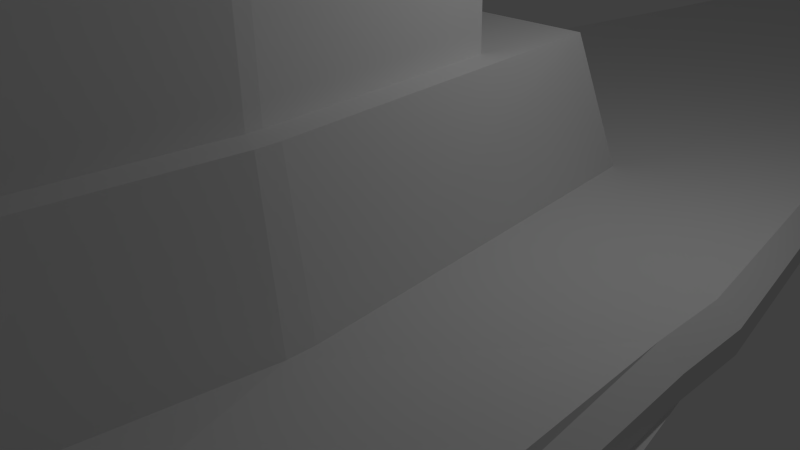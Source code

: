 # Source: 13.blend  (saved by Blender 2.75.0; exported with 4.5.12 LTS)
import bpy
from mathutils import Matrix  # noqa: F401  (used for matrix-valued properties, if any)

bpy.ops.wm.read_factory_settings(use_empty=True)
scene = bpy.context.scene
scene.name = 'Scene'

# ---- collections
col_collection_1 = bpy.data.collections.new('Collection 1'); scene.collection.children.link(col_collection_1)

# ---- materials (node trees are filled in below, after node groups)
mat_material = bpy.data.materials.new('Material')
mat_material.alpha_threshold = 0.0
mat_material.use_transparent_shadow = False
mat_material.roughness = 0.5
mat_material.line_color = (0.0, 0.0, 0.0, 1.0)

# ---- material node trees

# ---- world
world_world = bpy.data.worlds.new('World'); scene.world = world_world
world_world.color = (0.05088, 0.05088, 0.05088)
world_world.use_sun_shadow = False
world_world.sun_shadow_jitter_overblur = 0.0
world_world.cycles.sampling_method = 'MANUAL'
world_world.cycles.sample_map_resolution = 256

# ---- cameras
cam_camera = bpy.data.cameras.new('Camera')
cam_camera.clip_end = 100.0
cam_camera.lens = 35.0
cam_camera.sensor_width = 32.0
cam_camera.sensor_height = 18.0
cam_camera.ortho_scale = 7.314
cam_camera.dof.focus_distance = 0.0
cam_camera.dof.aperture_fstop = 128.0

# ---- lights
light_lamp = bpy.data.lights.new('Lamp', 'POINT')
light_lamp.transmission_factor = 0.0
light_lamp.cutoff_distance = 30.0
light_lamp.energy = 100.0
light_lamp.shadow_buffer_clip_start = 1.001
light_lamp.shadow_soft_size = 0.1
light_lamp.shadow_maximum_resolution = 0.006
light_lamp.use_absolute_resolution = True
light_lamp.cycles.use_multiple_importance_sampling = False

# ---- meshes
me_cube = bpy.data.meshes.new('Cube')
me_cube.from_pydata([(0.7464, 11.5, -0.06449), (4.125, -11.35, -4.119), (0.4281, 0.5, -1.0), (0.4281, 0.0, -1.0), (0.4281, -0.5, -1.0), (0.6745, 11.5, -0.06449), (0.0, 11.5, -0.06449), (0.9946, 11.5, 0.1775), (0.9946, 11.5, 0.4194), (2.774, 11.5, 0.6613), (2.997, -11.35, -4.119), (0.0, -11.35, -4.119), (4.401, -11.35, -2.711), (4.401, -11.35, -1.304), (6.379, -11.35, 0.1044), (0.6745, 11.5, 0.9033), (0.0, 11.5, 0.9033), (2.997, -11.35, 1.512), (0.0, -11.35, 1.512), (0.0, 37.39, 0.8028), (0.0, 37.39, 0.4262), (0.6973, 37.39, 0.8028), (0.7233, 31.45, 0.4262), (1.456, 31.45, 0.7087), (0.6973, 37.39, 0.4262), (0.9411, 0.5, -0.5), (0.9411, 0.0, -0.5), (0.9411, -0.5, -0.5), (0.9411, 0.5, 0.0), (0.9411, 0.0, 0.0), (0.9411, -0.5, 0.0), (4.619, 0.5, 0.5), (4.619, 0.0, 0.5), (4.619, -0.5, 0.5), (0.2795, 0.5, -1.0), (0.0, 0.5, -1.0), (0.2795, 0.0, -1.0), (0.0, 0.0, -1.0), (0.2795, -0.5, -1.0), (0.0, -0.5, -1.0), (2.774, 11.5, 0.7175), (5.331, -11.35, 0.431), (0.813, 31.45, 0.6145), (0.813, 31.45, 0.5204), (4.619, 0.5, 0.616), (4.619, -9.537e-07, 0.616), (4.619, -0.5, 0.616), (2.643, 11.5, 0.9033), (2.774, 11.5, 0.8039), (5.331, -11.35, 0.9342), (5.185, -11.35, 1.512), (4.347, 0.5, 1.0), (4.619, 0.5, 0.7947), (4.347, -9.537e-07, 1.0), (4.619, -9.537e-07, 0.7947), (4.619, -0.5, 0.7947), (4.347, -0.5, 1.0), (0.7233, 22.13, 0.4262), (0.6973, 22.13, 0.4262), (0.0, 22.13, 0.4262), (0.813, 22.13, 0.5204), (0.813, 22.13, 0.6145), (1.456, 22.13, 0.7087), (0.6973, 22.13, 0.8028), (0.0, 22.13, 0.8028), (1.456, 22.13, 0.7305), (1.456, 22.13, 0.7642), (1.409, 22.13, 0.8028), (0.6973, 37.39, 0.7087), (0.0, 37.39, 0.7087), (0.6973, 37.39, 0.6145), (0.0, 37.39, 0.6145), (0.6973, 37.39, 0.5204), (0.0, 37.39, 0.5204), (0.6973, 37.39, 0.7305), (0.0, 37.39, 0.7305), (1.456, 31.45, 0.7305), (1.456, 31.45, 0.7642), (1.409, 31.45, 0.8028), (0.9978, 2.743, 0.9062), (0.0, 2.743, 0.9062), (0.8057, -6.604, 0.8163), (0.0, -6.604, 0.8163), (0.0, -4.699, 2.734), (0.0, 0.4794, 2.782), (0.9562, 0.4794, 2.782), (0.8545, -4.699, 2.734), (2.227, -2.973, 0.9386), (1.59, -6.604, 0.8163), (1.657, 2.743, 0.9062), (2.227, -2.638, 0.9386), (2.227, -2.805, 0.9386), (0.9892, 1.972, 2.782), (0.0, 1.972, 2.782), (0.8357, -5.84, 2.71), (0.0, -5.84, 2.71), (0.0, -4.714, 4.818), (0.8545, -4.714, 4.818), (0.9562, 0.4647, 4.865), (1.972, -2.937, 2.807), (1.463, -5.84, 2.71), (1.516, 1.972, 2.782), (1.972, -2.669, 2.807), (1.972, -2.803, 2.807), (0.0, -4.484, 4.831), (0.8187, -4.484, 4.831), (0.0, -0.8339, 4.865), (0.881, -0.8339, 4.865), (1.608, -2.774, 2.799), (1.27, -4.699, 2.734), (1.305, 0.4794, 2.782), (1.608, -2.597, 2.799), (1.608, -2.686, 2.799), (0.0, 0.4647, 4.865), (1.608, -2.789, 4.882), (1.27, -4.714, 4.818), (1.305, 0.4647, 4.865), (1.608, -2.612, 4.882), (1.608, -2.7, 4.882), (1.28, -3.128, 4.878), (1.073, -4.484, 4.831), (1.095, -0.8339, 4.865), (1.28, -3.003, 4.878), (1.28, -3.065, 4.878), (0.8381, -3.016, 6.532), (0.8381, -3.079, 6.532), (0.881, -0.8474, 6.519), (0.8381, -3.141, 6.532), (0.8187, -4.498, 6.485), (0.0, -4.498, 6.485), (0.0, -0.8474, 6.519), (0.0, -3.141, 6.532), (0.0, -3.016, 6.532), (0.0, -3.079, 6.532), (1.28, -3.141, 6.532), (1.073, -4.498, 6.485), (1.095, -0.8474, 6.519), (1.28, -3.016, 6.532), (1.28, -3.079, 6.532), (2.965, -11.35, -3.861), (0.0, -11.35, -3.861), (3.191, -11.35, -2.566), (3.191, -11.35, -1.272), (4.811, -11.35, 0.02252), (2.899, -11.35, 1.317), (0.0, -11.35, 1.317), (4.811, -11.35, 0.3228), (4.692, -11.35, 1.317), (4.811, -11.35, 0.7854), (2.643, -10.58, -3.635), (2.567, -10.58, -3.635), (0.0, -10.58, -3.635), (2.907, -10.58, -2.174), (2.907, -10.58, -0.976), (4.796, -10.58, 0.01169), (2.567, -10.58, 0.7893), (0.0, -10.58, 0.7893), (2.567, -10.58, -2.174), (0.0, -10.58, -2.174), (2.567, -10.58, -1.186), (0.0, -10.58, -1.186), (2.567, -10.58, -0.1984), (0.0, -10.58, -0.1984), (2.567, -10.58, 0.03071), (0.0, -10.58, 0.03071), (4.796, -10.58, 0.03071), (4.657, -10.58, 0.7893), (4.796, -10.58, 0.3837), (1.208, -10.39, 0.6806), (1.208, -12.2, 0.6806), (1.487, -10.39, 0.6365), (1.487, -12.2, 0.6365), (1.738, -10.39, 0.5085), (1.738, -12.2, 0.5085), (1.937, -10.39, 0.3091), (1.937, -12.2, 0.3091), (2.065, -10.39, 0.05786), (2.065, -12.2, 0.05786), (2.109, -10.39, -0.2206), (2.109, -12.2, -0.2206), (2.065, -10.39, -0.4991), (2.065, -12.2, -0.4991), (1.937, -10.39, -0.7504), (1.937, -12.2, -0.7504), (1.738, -10.39, -0.9497), (1.738, -12.2, -0.9497), (1.487, -10.39, -1.078), (1.487, -12.2, -1.078), (1.208, -10.39, -1.122), (1.208, -12.2, -1.122), (0.9296, -10.39, -1.078), (0.9296, -12.2, -1.078), (0.6784, -10.39, -0.9497), (0.6784, -12.2, -0.9497), (0.479, -10.39, -0.7504), (0.479, -12.2, -0.7504), (0.351, -10.39, -0.4991), (0.351, -12.2, -0.4991), (0.3069, -10.39, -0.2206), (0.3069, -12.2, -0.2206), (0.351, -10.39, 0.05786), (0.351, -12.2, 0.05786), (0.479, -10.39, 0.3091), (0.479, -12.2, 0.3091), (0.6784, -10.39, 0.5085), (0.6784, -12.2, 0.5085), (0.9296, -10.39, 0.6365), (0.9296, -12.2, 0.6365), (1.453, -12.2, 0.5327), (1.208, -12.2, 0.5714), (1.674, -12.2, 0.4202), (1.849, -12.2, 0.2449), (1.961, -12.2, 0.02412), (2.0, -12.2, -0.2206), (1.961, -12.2, -0.4654), (1.849, -12.2, -0.6862), (1.674, -12.2, -0.8614), (1.453, -12.2, -0.9739), (1.208, -12.2, -1.013), (0.9633, -12.2, -0.9739), (0.7425, -12.2, -0.8614), (0.5673, -12.2, -0.6862), (0.4548, -12.2, -0.4654), (0.416, -12.2, -0.2206), (0.4548, -12.2, 0.02412), (0.5673, -12.2, 0.2449), (0.7425, -12.2, 0.4202), (0.9633, -12.2, 0.5327), (1.415, -10.68, 0.4169), (1.208, -10.68, 0.4497), (1.602, -10.68, 0.3217), (1.75, -10.68, 0.1734), (1.846, -10.68, -0.01348), (1.878, -10.68, -0.2206), (1.846, -10.68, -0.4278), (1.75, -10.68, -0.6147), (1.602, -10.68, -0.763), (1.415, -10.68, -0.8582), (1.208, -10.68, -0.891), (1.001, -10.68, -0.8582), (0.8141, -10.68, -0.763), (0.6657, -10.68, -0.6147), (0.5705, -10.68, -0.4278), (0.5377, -10.68, -0.2206), (0.5705, -10.68, -0.01348), (0.6657, -10.68, 0.1734), (0.8141, -10.68, 0.3217), (1.001, -10.68, 0.4169), (1.389, -10.68, 0.3347), (1.208, -10.68, 0.3633), (1.551, -10.68, 0.2518), (1.681, -10.68, 0.1226), (1.763, -10.68, -0.04019), (1.792, -10.68, -0.2206), (1.763, -10.68, -0.4011), (1.681, -10.68, -0.5639), (1.551, -10.68, -0.6931), (1.389, -10.68, -0.776), (1.208, -10.68, -0.8046), (1.028, -10.68, -0.776), (0.8649, -10.68, -0.6931), (0.7357, -10.68, -0.5639), (0.6527, -10.68, -0.4011), (0.6242, -10.68, -0.2206), (0.6527, -10.68, -0.04019), (0.7357, -10.68, 0.1226), (0.8649, -10.68, 0.2518), (1.028, -10.68, 0.3347), (1.375, -10.52, 0.2944), (1.208, -10.52, 0.3209), (1.526, -10.52, 0.2175), (1.646, -10.52, 0.09767), (1.723, -10.52, -0.05329), (1.75, -10.52, -0.2206), (1.723, -10.52, -0.388), (1.646, -10.52, -0.5389), (1.526, -10.52, -0.6587), (1.375, -10.52, -0.7357), (1.208, -10.52, -0.7622), (1.041, -10.52, -0.7357), (0.8898, -10.52, -0.6587), (0.77, -10.52, -0.5389), (0.6931, -10.52, -0.388), (0.6666, -10.52, -0.2206), (0.6931, -10.52, -0.05329), (0.77, -10.52, 0.09767), (0.8898, -10.52, 0.2175), (1.041, -10.52, 0.2944), (1.3, -10.52, 0.06353), (1.208, -10.52, 0.07816), (1.384, -10.52, 0.02109), (1.45, -10.52, -0.04501), (1.492, -10.52, -0.1283), (1.507, -10.52, -0.2206), (1.492, -10.52, -0.313), (1.45, -10.52, -0.3963), (1.384, -10.52, -0.4624), (1.3, -10.52, -0.5048), (1.208, -10.52, -0.5194), (1.116, -10.52, -0.5048), (1.032, -10.52, -0.4624), (0.9664, -10.52, -0.3963), (0.9239, -10.52, -0.313), (0.9093, -10.52, -0.2206), (0.9239, -10.52, -0.1283), (0.9664, -10.52, -0.04501), (1.032, -10.52, 0.02109), (1.116, -10.52, 0.06353), (1.3, -11.37, 0.06353), (1.208, -11.37, 0.07816), (1.384, -11.37, 0.02109), (1.45, -11.37, -0.04501), (1.492, -11.37, -0.1283), (1.507, -11.37, -0.2206), (1.492, -11.37, -0.313), (1.45, -11.37, -0.3963), (1.384, -11.37, -0.4624), (1.3, -11.37, -0.5048), (1.208, -11.37, -0.5194), (1.116, -11.37, -0.5048), (1.032, -11.37, -0.4624), (0.9664, -11.37, -0.3963), (0.9239, -11.37, -0.313), (0.9093, -11.37, -0.2206), (0.9239, -11.37, -0.1283), (0.9664, -11.37, -0.04501), (1.032, -11.37, 0.02109), (1.116, -11.37, 0.06353), (1.287, -11.37, 0.02122), (1.208, -11.37, 0.03367), (1.358, -11.37, -0.0149), (1.414, -11.37, -0.07116), (1.45, -11.37, -0.1421), (1.462, -11.37, -0.2206), (1.45, -11.37, -0.2992), (1.414, -11.37, -0.3701), (1.358, -11.37, -0.4264), (1.287, -11.37, -0.4625), (1.208, -11.37, -0.4749), (1.13, -11.37, -0.4625), (1.059, -11.37, -0.4264), (1.002, -11.37, -0.3701), (0.9662, -11.37, -0.2992), (0.9538, -11.37, -0.2206), (0.9662, -11.37, -0.1421), (1.002, -11.37, -0.07116), (1.059, -11.37, -0.0149), (1.13, -11.37, 0.02122), (1.267, -10.8, -0.03854), (1.208, -10.8, -0.02917), (1.321, -10.8, -0.06573), (1.363, -10.8, -0.1081), (1.39, -10.8, -0.1615), (1.4, -10.8, -0.2206), (1.39, -10.8, -0.2798), (1.363, -10.8, -0.3332), (1.321, -10.8, -0.3755), (1.267, -10.8, -0.4027), (1.208, -10.8, -0.4121), (1.149, -10.8, -0.4027), (1.096, -10.8, -0.3755), (1.053, -10.8, -0.3332), (1.026, -10.8, -0.2798), (1.017, -10.8, -0.2206), (1.026, -10.8, -0.1615), (1.053, -10.8, -0.1081), (1.096, -10.8, -0.06573), (1.149, -10.8, -0.03854), (1.208, -10.97, 0.6806), (1.487, -10.97, 0.6365), (1.738, -10.97, 0.5085), (1.937, -10.97, 0.3091), (2.065, -10.97, 0.05786), (2.109, -10.97, -0.2206), (2.065, -10.97, -0.4991), (1.937, -10.97, -0.7504), (1.738, -10.97, -0.9497), (1.487, -10.97, -1.078), (1.208, -10.97, -1.122), (0.9296, -10.97, -1.078), (0.6784, -10.97, -0.9497), (0.479, -10.97, -0.7504), (0.351, -10.97, -0.4991), (0.3069, -10.97, -0.2206), (0.351, -10.97, 0.05786), (0.479, -10.97, 0.3091), (0.6784, -10.97, 0.5085), (0.9296, -10.97, 0.6365), (1.487, -10.68, 0.6365), (1.738, -10.68, 0.5085), (1.937, -10.68, 0.3091), (2.065, -10.68, 0.05786), (2.109, -10.68, -0.2206), (2.065, -10.68, -0.4991), (1.937, -10.68, -0.7504), (1.738, -10.68, -0.9497), (1.487, -10.68, -1.078), (1.208, -10.68, -1.122), (0.9296, -10.68, -1.078), (0.6784, -10.68, -0.9497), (0.479, -10.68, -0.7504), (0.351, -10.68, -0.4991), (0.3069, -10.68, -0.2206), (0.351, -10.68, 0.05786), (0.479, -10.68, 0.3091), (0.6784, -10.68, 0.5085), (0.9296, -10.68, 0.6365), (1.208, -10.68, 0.6806), (1.208, -10.65, 0.8732), (1.208, -11.0, 0.8732), (0.5651, -11.0, 0.6643), (0.8701, -11.0, 0.8197), (0.3231, -11.0, 0.4223), (0.1678, -11.0, 0.1174), (0.1142, -11.0, -0.2206), (0.1678, -11.0, -0.5587), (0.3231, -11.0, -0.8636), (0.5651, -11.0, -1.106), (0.8701, -11.0, -1.261), (1.208, -11.0, -1.314), (1.546, -11.0, -1.261), (1.851, -11.0, -1.106), (2.093, -11.0, -0.8636), (2.248, -11.0, -0.5587), (2.302, -11.0, -0.2206), (2.248, -11.0, 0.1174), (2.093, -11.0, 0.4223), (1.851, -11.0, 0.6643), (1.546, -11.0, 0.8197), (1.546, -10.65, 0.8197), (1.851, -10.65, 0.6643), (2.093, -10.65, 0.4223), (2.248, -10.65, 0.1174), (2.302, -10.65, -0.2206), (2.248, -10.65, -0.5587), (2.093, -10.65, -0.8636), (1.851, -10.65, -1.106), (1.546, -10.65, -1.261), (1.208, -10.65, -1.314), (0.8701, -10.65, -1.261), (0.5651, -10.65, -1.106), (0.3231, -10.65, -0.8636), (0.1678, -10.65, -0.5587), (0.1142, -10.65, -0.2206), (0.1678, -10.65, 0.1174), (0.3231, -10.65, 0.4223), (0.5651, -10.65, 0.6643), (0.8701, -10.65, 0.8197), (0.9508, -10.97, 0.6563), (1.182, -10.97, 0.6928), (0.4845, -10.97, 0.3376), (0.6499, -10.97, 0.5029), (0.2946, -10.97, -0.1944), (0.3312, -10.97, 0.03665), (0.4536, -10.97, -0.7363), (0.3474, -10.97, -0.5279), (0.9008, -10.97, -1.081), (0.6924, -10.97, -0.9751), (1.465, -10.97, -1.098), (1.234, -10.97, -1.134), (1.932, -10.97, -0.7788), (1.766, -10.97, -0.9442), (2.122, -10.97, -0.2469), (2.085, -10.97, -0.4779), (1.963, -10.97, 0.295), (2.069, -10.97, 0.08664), (1.515, -10.97, 0.64), (1.724, -10.97, 0.5338), (2.221, -11.0, 0.136), (1.182, -11.0, 0.8526), (2.281, -11.0, -0.2469), (0.556, -11.0, 0.6322), (0.9014, -11.0, 0.8082), (2.237, -11.0, -0.5273), (2.061, -11.0, -0.8727), (1.86, -11.0, -1.073), (1.515, -11.0, -1.249), (1.234, -11.0, -1.294), (0.3552, -11.0, 0.4315), (0.1348, -11.0, -0.1944), (0.1792, -11.0, 0.08603), (0.3244, -11.0, -0.8302), (0.1955, -11.0, -0.5773), (0.8514, -11.0, -1.233), (0.5985, -11.0, -1.104), (2.092, -11.0, 0.389), (1.565, -11.0, 0.792), (1.818, -11.0, 0.6631), (0.9751, -11.56, 0.6789), (1.152, -11.56, 0.7069), (0.4909, -11.56, 0.3702), (0.6173, -11.56, 0.4966), (0.2806, -11.56, -0.1642), (0.3085, -11.56, 0.01234), (0.4245, -11.56, -0.7202), (0.3434, -11.56, -0.5609), (0.8678, -11.56, -1.085), (0.7085, -11.56, -1.004), (1.441, -11.56, -1.12), (1.264, -11.56, -1.148), (1.925, -11.56, -0.8115), (1.799, -11.56, -0.9379), (2.136, -11.56, -0.277), (2.108, -11.56, -0.4536), (1.992, -11.56, 0.2789), (2.073, -11.56, 0.1196), (1.548, -11.56, 0.6441), (1.708, -11.56, 0.5629), (2.189, -11.58, 0.1574), (1.152, -11.58, 0.829), (2.258, -11.58, -0.277), (0.5455, -11.58, 0.5954), (0.9374, -11.58, 0.7951), (2.224, -11.58, -0.4914), (2.024, -11.58, -0.8832), (1.871, -11.58, -1.037), (1.479, -11.58, -1.236), (1.264, -11.58, -1.27), (0.392, -11.58, 0.442), (0.1584, -11.58, -0.1642), (0.1924, -11.58, 0.05009), (0.3257, -11.58, -0.792), (0.2272, -11.58, -0.5986), (0.8301, -11.58, -1.202), (0.6367, -11.58, -1.103), (2.09, -11.58, 0.3507), (1.586, -11.58, 0.7602), (1.779, -11.58, 0.6617), (0.9877, -12.2, 0.6907), (1.136, -12.2, 0.7142), (0.4941, -12.2, 0.3871), (0.6004, -12.2, 0.4933), (0.2733, -12.2, -0.1487), (0.2968, -12.2, -0.0002156), (0.4095, -12.2, -0.7119), (0.3413, -12.2, -0.578), (0.8508, -12.2, -1.087), (0.7169, -12.2, -1.019), (1.429, -12.2, -1.132), (1.28, -12.2, -1.155), (1.922, -12.2, -0.8283), (1.816, -12.2, -0.9346), (2.143, -12.2, -0.2926), (2.119, -12.2, -0.4411), (2.007, -12.2, 0.2706), (2.075, -12.2, 0.1367), (1.565, -12.2, 0.6462), (1.699, -12.2, 0.5779), (2.173, -12.22, 0.1684), (1.136, -12.22, 0.8168), (2.246, -12.22, -0.2926), (0.5401, -12.22, 0.5764), (0.9559, -12.22, 0.7883), (2.217, -12.22, -0.4728), (2.005, -12.22, -0.8887), (1.876, -12.22, -1.018), (1.46, -12.22, -1.23), (1.28, -12.22, -1.258), (0.4111, -12.22, 0.4474), (0.1706, -12.22, -0.1487), (0.1992, -12.22, 0.03151), (0.3265, -12.22, -0.7722), (0.2436, -12.22, -0.6097), (0.819, -12.22, -1.185), (0.6565, -12.22, -1.102), (2.09, -12.22, 0.331), (1.597, -12.22, 0.7438), (1.76, -12.22, 0.661), (1.019, -12.28, 0.7061), (1.102, -12.28, 0.7193), (0.5102, -12.28, 0.4179), (0.5696, -12.28, 0.4772), (0.2682, -12.28, -0.1143), (0.2813, -12.28, -0.03135), (0.3852, -12.28, -0.687), (0.3471, -12.28, -0.6122), (0.8165, -12.28, -1.082), (0.7417, -12.28, -1.044), (1.397, -12.28, -1.147), (1.314, -12.28, -1.161), (1.906, -12.28, -0.8591), (1.847, -12.28, -0.9185), (2.148, -12.28, -0.327), (2.135, -12.28, -0.4099), (2.031, -12.28, 0.2458), (2.069, -12.28, 0.171), (1.6, -12.28, 0.6404), (1.674, -12.28, 0.6023), (2.124, -12.29, 0.1887), (1.102, -12.29, 0.7766), (2.205, -12.29, -0.327), (0.5359, -12.29, 0.5236), (1.001, -12.29, 0.7607), (2.189, -12.29, -0.4276), (1.952, -12.29, -0.8929), (1.88, -12.29, -0.9649), (1.415, -12.29, -1.202), (1.314, -12.29, -1.218), (0.4638, -12.29, 0.4516), (0.2109, -12.29, -0.1143), (0.2268, -12.29, -0.01363), (0.3388, -12.29, -0.7207), (0.2925, -12.29, -0.63), (0.7988, -12.29, -1.136), (0.708, -12.29, -1.09), (2.077, -12.29, 0.2795), (1.617, -12.29, 0.6949), (1.708, -12.29, 0.6487), (1.435, -12.14, 0.4797), (1.209, -12.14, 0.5155), (1.803, -12.14, 0.2126), (1.641, -12.14, 0.3745), (1.944, -12.14, -0.22), (1.908, -12.14, 0.006194), (1.804, -12.14, -0.6528), (1.908, -12.14, -0.4488), (1.436, -12.14, -0.9205), (1.64, -12.14, -0.8166), (0.9813, -12.14, -0.9209), (1.207, -12.14, -0.9568), (0.613, -12.14, -0.6539), (0.7749, -12.14, -0.8158), (0.472, -12.14, -0.2213), (0.5078, -12.14, -0.4475), (0.6122, -12.14, 0.2115), (0.5082, -12.14, 0.007478), (0.98, -12.14, 0.4792), (0.776, -12.14, 0.3753), (1.4, -10.74, 0.3727), (1.209, -10.74, 0.403), (1.712, -10.74, 0.1465), (1.575, -10.74, 0.2835), (1.832, -10.74, -0.22), (1.801, -10.74, -0.02855), (1.713, -10.74, -0.5867), (1.801, -10.74, -0.414), (1.401, -10.74, -0.8136), (1.574, -10.74, -0.7256), (1.016, -10.74, -0.814), (1.207, -10.74, -0.8443), (0.7039, -10.74, -0.5878), (0.841, -10.74, -0.7248), (0.5844, -10.74, -0.2213), (0.6147, -10.74, -0.4127), (0.7031, -10.74, 0.1454), (0.6151, -10.74, -0.02726), (1.015, -10.74, 0.3723), (0.842, -10.74, 0.2843), (0.9532, -11.63, 0.7969), (1.136, -11.63, 0.8258), (0.4038, -11.63, 0.4528), (0.5347, -11.63, 0.5836), (0.1616, -11.63, -0.1486), (0.1906, -11.63, 0.03423), (0.3191, -11.63, -0.7775), (0.2351, -11.63, -0.6125), (0.8162, -11.63, -1.194), (0.6513, -11.63, -1.11), (1.463, -11.63, -1.238), (1.28, -11.63, -1.267), (2.012, -11.63, -0.894), (1.881, -11.63, -1.025), (2.255, -11.63, -0.2927), (2.226, -11.63, -0.4755), (2.097, -11.63, 0.3362), (2.181, -11.63, 0.1713), (1.6, -11.63, 0.7524), (1.765, -11.63, 0.6683), (0.9691, -12.17, 0.7911), (1.123, -12.17, 0.8154), (0.42, -12.17, 0.4574), (0.5301, -12.17, 0.5674), (0.172, -12.17, -0.1353), (0.1964, -12.17, 0.01839), (0.3197, -12.17, -0.7606), (0.2491, -12.17, -0.6219), (0.8068, -12.17, -1.18), (0.6681, -12.17, -1.109), (1.447, -12.17, -1.232), (1.293, -12.17, -1.257), (1.996, -12.17, -0.8987), (1.886, -12.17, -1.009), (2.244, -12.17, -0.306), (2.22, -12.17, -0.4597), (2.096, -12.17, 0.3193), (2.167, -12.17, 0.1807), (1.609, -12.17, 0.7384), (1.748, -12.17, 0.6677), (0.9679, -11.67, 0.7985), (1.122, -11.67, 0.8229), (0.4147, -11.67, 0.4627), (0.5247, -11.67, 0.5728), (0.1646, -11.67, -0.1341), (0.1889, -11.67, 0.01957), (0.313, -11.67, -0.764), (0.2424, -11.67, -0.6254), (0.8034, -11.67, -1.186), (0.6647, -11.67, -1.116), (1.448, -11.67, -1.24), (1.295, -11.67, -1.264), (2.001, -11.67, -0.904), (1.891, -11.67, -1.014), (2.252, -11.67, -0.3071), (2.227, -11.67, -0.4608), (2.103, -11.67, 0.3228), (2.174, -11.67, 0.1841), (1.613, -11.67, 0.7451), (1.751, -11.67, 0.6744), (0.9812, -12.13, 0.7937), (1.11, -12.13, 0.8141), (0.4283, -12.13, 0.4666), (0.5209, -12.13, 0.5591), (0.1733, -12.13, -0.123), (0.1938, -12.13, 0.006248), (0.3135, -12.13, -0.7499), (0.2541, -12.13, -0.6333), (0.7954, -12.13, -1.175), (0.6789, -12.13, -1.115), (1.435, -12.13, -1.235), (1.306, -12.13, -1.255), (1.988, -12.13, -0.9079), (1.895, -12.13, -1.0), (2.243, -12.13, -0.3183), (2.222, -12.13, -0.4475), (2.103, -12.13, 0.3086), (2.162, -12.13, 0.192), (1.621, -12.13, 0.7333), (1.737, -12.13, 0.6739), (0.9609, -11.67, 0.8427), (1.115, -11.67, 0.867), (0.3831, -11.67, 0.4943), (0.4931, -11.67, 0.6044), (0.1204, -11.67, -0.1271), (0.1448, -11.67, 0.02656), (0.2732, -11.67, -0.7843), (0.2025, -11.67, -0.6457), (0.7831, -11.67, -1.226), (0.6444, -11.67, -1.156), (1.455, -11.67, -1.284), (1.302, -11.67, -1.308), (2.033, -11.67, -0.9356), (1.923, -11.67, -1.046), (2.296, -11.67, -0.3141), (2.271, -11.67, -0.4678), (2.143, -11.67, 0.3431), (2.214, -11.67, 0.2044), (1.633, -11.67, 0.7849), (1.772, -11.67, 0.7143), (0.9742, -12.13, 0.8378), (1.103, -12.13, 0.8583), (0.3967, -12.13, 0.4982), (0.4892, -12.13, 0.5907), (0.1292, -12.13, -0.116), (0.1496, -12.13, 0.01324), (0.2737, -12.13, -0.7702), (0.2143, -12.13, -0.6536), (0.7751, -12.13, -1.214), (0.6586, -12.13, -1.155), (1.442, -12.13, -1.279), (1.313, -12.13, -1.3), (2.019, -12.13, -0.9395), (1.927, -12.13, -1.032), (2.287, -12.13, -0.3253), (2.267, -12.13, -0.4545), (2.142, -12.13, 0.3289), (2.202, -12.13, 0.2123), (1.641, -12.13, 0.7732), (1.758, -12.13, 0.7138), (1.087, -10.53, -1.562), (1.087, -12.09, -1.562), (1.328, -10.53, -1.6), (1.328, -12.09, -1.6), (1.546, -10.53, -1.711), (1.546, -12.09, -1.711), (1.719, -10.53, -1.884), (1.719, -12.09, -1.884), (1.83, -10.53, -2.102), (1.83, -12.09, -2.102), (1.869, -10.53, -2.344), (1.869, -12.09, -2.344), (1.83, -10.53, -2.585), (1.83, -12.09, -2.585), (1.719, -10.53, -2.803), (1.719, -12.09, -2.803), (1.546, -10.53, -2.976), (1.546, -12.09, -2.976), (1.328, -10.53, -3.087), (1.328, -12.09, -3.087), (1.087, -10.53, -3.126), (1.087, -12.09, -3.126), (0.8452, -10.53, -3.087), (0.8452, -12.09, -3.087), (0.6272, -10.53, -2.976), (0.6272, -12.09, -2.976), (0.4542, -10.53, -2.803), (0.4542, -12.09, -2.803), (0.3431, -10.53, -2.585), (0.3431, -12.09, -2.585), (0.3049, -10.53, -2.344), (0.3049, -12.09, -2.344), (0.3431, -10.53, -2.102), (0.3431, -12.09, -2.102), (0.4542, -10.53, -1.884), (0.4542, -12.09, -1.884), (0.6272, -10.53, -1.711), (0.6272, -12.09, -1.711), (0.8452, -10.53, -1.6), (0.8452, -12.09, -1.6), (1.299, -12.09, -1.69), (1.087, -12.09, -1.656), (1.491, -12.09, -1.788), (1.643, -12.09, -1.94), (1.74, -12.09, -2.131), (1.774, -12.09, -2.344), (1.74, -12.09, -2.556), (1.643, -12.09, -2.748), (1.491, -12.09, -2.9), (1.299, -12.09, -2.997), (1.087, -12.09, -3.031), (0.8744, -12.09, -2.997), (0.6829, -12.09, -2.9), (0.5308, -12.09, -2.748), (0.4332, -12.09, -2.556), (0.3996, -12.09, -2.344), (0.4332, -12.09, -2.131), (0.5308, -12.09, -1.94), (0.6829, -12.09, -1.788), (0.8744, -12.09, -1.69), (1.267, -10.77, -1.79), (1.087, -10.77, -1.762), (1.429, -10.77, -1.873), (1.557, -10.77, -2.002), (1.64, -10.77, -2.164), (1.668, -10.77, -2.344), (1.64, -10.77, -2.523), (1.557, -10.77, -2.685), (1.429, -10.77, -2.814), (1.267, -10.77, -2.897), (1.087, -10.77, -2.925), (0.907, -10.77, -2.897), (0.7449, -10.77, -2.814), (0.6162, -10.77, -2.685), (0.5336, -10.77, -2.523), (0.5051, -10.77, -2.344), (0.5336, -10.77, -2.164), (0.6162, -10.77, -2.002), (0.7449, -10.77, -1.873), (0.907, -10.77, -1.79), (1.243, -10.77, -1.862), (1.087, -10.77, -1.837), (1.385, -10.77, -1.934), (1.497, -10.77, -2.046), (1.569, -10.77, -2.187), (1.593, -10.77, -2.344), (1.569, -10.77, -2.5), (1.497, -10.77, -2.641), (1.385, -10.77, -2.753), (1.243, -10.77, -2.825), (1.087, -10.77, -2.85), (0.9302, -10.77, -2.825), (0.789, -10.77, -2.753), (0.6769, -10.77, -2.641), (0.6049, -10.77, -2.5), (0.5801, -10.77, -2.344), (0.6049, -10.77, -2.187), (0.6769, -10.77, -2.046), (0.789, -10.77, -1.934), (0.9302, -10.77, -1.862), (1.232, -10.64, -1.897), (1.087, -10.64, -1.874), (1.363, -10.64, -1.963), (1.467, -10.64, -2.067), (1.534, -10.64, -2.198), (1.557, -10.64, -2.344), (1.534, -10.64, -2.489), (1.467, -10.64, -2.62), (1.363, -10.64, -2.724), (1.232, -10.64, -2.79), (1.087, -10.64, -2.813), (0.9416, -10.64, -2.79), (0.8106, -10.64, -2.724), (0.7067, -10.64, -2.62), (0.6399, -10.64, -2.489), (0.6169, -10.64, -2.344), (0.6399, -10.64, -2.198), (0.7067, -10.64, -2.067), (0.8106, -10.64, -1.963), (0.9416, -10.64, -1.897), (1.167, -10.64, -2.097), (1.087, -10.64, -2.084), (1.239, -10.64, -2.134), (1.297, -10.64, -2.191), (1.333, -10.64, -2.264), (1.346, -10.64, -2.344), (1.333, -10.64, -2.424), (1.297, -10.64, -2.496), (1.239, -10.64, -2.553), (1.167, -10.64, -2.59), (1.087, -10.64, -2.603), (1.007, -10.64, -2.59), (0.9344, -10.64, -2.553), (0.8771, -10.64, -2.496), (0.8402, -10.64, -2.424), (0.8275, -10.64, -2.344), (0.8402, -10.64, -2.264), (0.8771, -10.64, -2.191), (0.9344, -10.64, -2.134), (1.007, -10.64, -2.097), (1.167, -11.37, -2.097), (1.087, -11.37, -2.084), (1.239, -11.37, -2.134), (1.297, -11.37, -2.191), (1.333, -11.37, -2.264), (1.346, -11.37, -2.344), (1.333, -11.37, -2.424), (1.297, -11.37, -2.496), (1.239, -11.37, -2.553), (1.167, -11.37, -2.59), (1.087, -11.37, -2.603), (1.007, -11.37, -2.59), (0.9344, -11.37, -2.553), (0.8771, -11.37, -2.496), (0.8402, -11.37, -2.424), (0.8275, -11.37, -2.344), (0.8402, -11.37, -2.264), (0.8771, -11.37, -2.191), (0.9344, -11.37, -2.134), (1.007, -11.37, -2.097), (1.155, -11.37, -2.134), (1.087, -11.37, -2.123), (1.216, -11.37, -2.165), (1.265, -11.37, -2.214), (1.297, -11.37, -2.275), (1.307, -11.37, -2.344), (1.297, -11.37, -2.412), (1.265, -11.37, -2.473), (1.216, -11.37, -2.522), (1.155, -11.37, -2.553), (1.087, -11.37, -2.564), (1.019, -11.37, -2.553), (0.9571, -11.37, -2.522), (0.9083, -11.37, -2.473), (0.8769, -11.37, -2.412), (0.8661, -11.37, -2.344), (0.8769, -11.37, -2.275), (0.9083, -11.37, -2.214), (0.9571, -11.37, -2.165), (1.019, -11.37, -2.134), (1.138, -10.88, -2.186), (1.087, -10.88, -2.177), (1.184, -10.88, -2.209), (1.221, -10.88, -2.246), (1.245, -10.88, -2.292), (1.253, -10.88, -2.344), (1.245, -10.88, -2.395), (1.221, -10.88, -2.441), (1.184, -10.88, -2.478), (1.138, -10.88, -2.502), (1.087, -10.88, -2.51), (1.035, -10.88, -2.502), (0.9891, -10.88, -2.478), (0.9524, -10.88, -2.441), (0.9288, -10.88, -2.395), (0.9207, -10.88, -2.344), (0.9288, -10.88, -2.292), (0.9524, -10.88, -2.246), (0.9891, -10.88, -2.209), (1.035, -10.88, -2.186), (1.087, -11.03, -1.562), (1.328, -11.03, -1.6), (1.546, -11.03, -1.711), (1.719, -11.03, -1.884), (1.83, -11.03, -2.102), (1.869, -11.03, -2.344), (1.83, -11.03, -2.585), (1.719, -11.03, -2.803), (1.546, -11.03, -2.976), (1.328, -11.03, -3.087), (1.087, -11.03, -3.126), (0.8452, -11.03, -3.087), (0.6272, -11.03, -2.976), (0.4542, -11.03, -2.803), (0.3431, -11.03, -2.585), (0.3049, -11.03, -2.344), (0.3431, -11.03, -2.102), (0.4542, -11.03, -1.884), (0.6272, -11.03, -1.711), (0.8452, -11.03, -1.6), (1.328, -10.78, -1.6), (1.546, -10.78, -1.711), (1.719, -10.78, -1.884), (1.83, -10.78, -2.102), (1.869, -10.78, -2.344), (1.83, -10.78, -2.585), (1.719, -10.78, -2.803), (1.546, -10.78, -2.976), (1.328, -10.78, -3.087), (1.087, -10.78, -3.126), (0.8452, -10.78, -3.087), (0.6272, -10.78, -2.976), (0.4542, -10.78, -2.803), (0.3431, -10.78, -2.585), (0.3049, -10.78, -2.344), (0.3431, -10.78, -2.102), (0.4542, -10.78, -1.884), (0.6272, -10.78, -1.711), (0.8452, -10.78, -1.6), (1.087, -10.78, -1.562), (1.087, -10.75, -1.395), (1.087, -11.06, -1.395), (0.5289, -11.06, -1.576), (0.7935, -11.06, -1.441), (0.319, -11.06, -1.786), (0.1842, -11.06, -2.05), (0.1377, -11.06, -2.344), (0.1842, -11.06, -2.637), (0.319, -11.06, -2.901), (0.5289, -11.06, -3.111), (0.7935, -11.06, -3.246), (1.087, -11.06, -3.293), (1.38, -11.06, -3.246), (1.645, -11.06, -3.111), (1.855, -11.06, -2.901), (1.989, -11.06, -2.637), (2.036, -11.06, -2.344), (1.989, -11.06, -2.05), (1.855, -11.06, -1.786), (1.645, -11.06, -1.576), (1.38, -11.06, -1.441), (1.38, -10.75, -1.441), (1.645, -10.75, -1.576), (1.855, -10.75, -1.786), (1.989, -10.75, -2.05), (2.036, -10.75, -2.344), (1.989, -10.75, -2.637), (1.855, -10.75, -2.901), (1.645, -10.75, -3.111), (1.38, -10.75, -3.246), (1.087, -10.75, -3.293), (0.7935, -10.75, -3.246), (0.5289, -10.75, -3.111), (0.319, -10.75, -2.901), (0.1842, -10.75, -2.637), (0.1377, -10.75, -2.344), (0.1842, -10.75, -2.05), (0.319, -10.75, -1.786), (0.5289, -10.75, -1.576), (0.7935, -10.75, -1.441), (0.8636, -11.03, -1.583), (1.064, -11.03, -1.551), (0.459, -11.03, -1.859), (0.6025, -11.03, -1.716), (0.2942, -11.03, -2.321), (0.326, -11.03, -2.12), (0.4322, -11.03, -2.791), (0.3401, -11.03, -2.61), (0.8202, -11.03, -3.09), (0.6394, -11.03, -2.998), (1.31, -11.03, -3.104), (1.11, -11.03, -3.136), (1.715, -11.03, -2.828), (1.571, -11.03, -2.971), (1.879, -11.03, -2.366), (1.848, -11.03, -2.567), (1.741, -11.03, -1.896), (1.833, -11.03, -2.077), (1.353, -11.03, -1.597), (1.534, -11.03, -1.689), (1.965, -11.05, -2.034), (1.064, -11.05, -1.412), (2.018, -11.05, -2.366), (0.521, -11.05, -1.604), (0.8207, -11.05, -1.451), (1.979, -11.05, -2.61), (1.827, -11.05, -2.909), (1.653, -11.05, -3.084), (1.353, -11.05, -3.236), (1.11, -11.05, -3.275), (0.3468, -11.05, -1.778), (0.1556, -11.05, -2.321), (0.1941, -11.05, -2.078), (0.32, -11.05, -2.872), (0.2082, -11.05, -2.653), (0.7773, -11.05, -3.222), (0.5579, -11.05, -3.11), (1.854, -11.05, -1.815), (1.396, -11.05, -1.465), (1.616, -11.05, -1.577), (0.8846, -11.54, -1.563), (1.038, -11.54, -1.539), (0.4645, -11.54, -1.831), (0.5742, -11.54, -1.721), (0.282, -11.54, -2.295), (0.3063, -11.54, -2.141), (0.407, -11.54, -2.777), (0.3365, -11.54, -2.639), (0.7916, -11.54, -3.094), (0.6534, -11.54, -3.023), (1.289, -11.54, -3.124), (1.136, -11.54, -3.148), (1.709, -11.54, -2.856), (1.599, -11.54, -2.966), (1.892, -11.54, -2.393), (1.867, -11.54, -2.546), (1.767, -11.54, -1.91), (1.837, -11.54, -2.048), (1.382, -11.54, -1.593), (1.52, -11.54, -1.664), (1.938, -11.56, -2.016), (1.038, -11.56, -1.433), (1.997, -11.56, -2.393), (0.5119, -11.56, -1.636), (0.8519, -11.56, -1.462), (1.968, -11.56, -2.578), (1.795, -11.56, -2.919), (1.662, -11.56, -3.052), (1.322, -11.56, -3.225), (1.136, -11.56, -3.254), (0.3788, -11.56, -1.769), (0.1761, -11.56, -2.295), (0.2055, -11.56, -2.109), (0.3212, -11.56, -2.839), (0.2358, -11.56, -2.672), (0.7588, -11.56, -3.195), (0.5911, -11.56, -3.109), (1.852, -11.56, -1.848), (1.415, -11.56, -1.493), (1.582, -11.56, -1.578), (0.8955, -12.1, -1.553), (1.024, -12.1, -1.533), (0.4673, -12.1, -1.816), (0.5595, -12.1, -1.724), (0.2757, -12.1, -2.281), (0.2961, -12.1, -2.152), (0.3939, -12.1, -2.77), (0.3347, -12.1, -2.654), (0.7768, -12.1, -3.096), (0.6606, -12.1, -3.036), (1.278, -12.1, -3.134), (1.149, -12.1, -3.155), (1.706, -12.1, -2.871), (1.614, -12.1, -2.963), (1.898, -12.1, -2.406), (1.877, -12.1, -2.535), (1.78, -12.1, -1.917), (1.839, -12.1, -2.034), (1.397, -12.1, -1.592), (1.513, -12.1, -1.651), (1.924, -12.11, -2.006), (1.024, -12.11, -1.443), (1.987, -12.11, -2.406), (0.5072, -12.11, -1.652), (0.868, -12.11, -1.468), (1.962, -12.11, -2.562), (1.778, -12.11, -2.923), (1.666, -12.11, -3.035), (1.306, -12.11, -3.219), (1.149, -12.11, -3.244), (0.3953, -12.11, -1.764), (0.1866, -12.11, -2.281), (0.2114, -12.11, -2.125), (0.3219, -12.11, -2.822), (0.25, -12.11, -2.681), (0.7492, -12.11, -3.18), (0.6082, -12.11, -3.109), (1.852, -12.11, -1.865), (1.424, -12.11, -1.507), (1.565, -12.11, -1.579), (0.9226, -12.17, -1.54), (0.9945, -12.17, -1.528), (0.4813, -12.17, -1.79), (0.5328, -12.17, -1.738), (0.2713, -12.17, -2.251), (0.2827, -12.17, -2.179), (0.3728, -12.17, -2.748), (0.3397, -12.17, -2.683), (0.747, -12.17, -3.091), (0.6821, -12.17, -3.058), (1.251, -12.17, -3.148), (1.179, -12.17, -3.159), (1.692, -12.17, -2.898), (1.641, -12.17, -2.949), (1.902, -12.17, -2.436), (1.891, -12.17, -2.508), (1.801, -12.17, -1.939), (1.834, -12.17, -2.004), (1.427, -12.17, -1.597), (1.491, -12.17, -1.63), (1.881, -12.17, -1.988), (0.9945, -12.17, -1.478), (1.952, -12.17, -2.436), (0.5036, -12.17, -1.698), (0.9072, -12.17, -1.492), (1.938, -12.17, -2.523), (1.733, -12.17, -2.927), (1.67, -12.17, -2.989), (1.266, -12.17, -3.195), (1.179, -12.17, -3.209), (0.441, -12.17, -1.76), (0.2216, -12.17, -2.251), (0.2354, -12.17, -2.164), (0.3326, -12.17, -2.778), (0.2924, -12.17, -2.699), (0.7316, -12.17, -3.138), (0.6529, -12.17, -3.098), (1.841, -12.17, -1.91), (1.442, -12.17, -1.549), (1.521, -12.17, -1.589), (1.284, -12.04, -1.736), (1.087, -12.04, -1.705), (1.603, -12.04, -1.968), (1.463, -12.04, -1.827), (1.725, -12.04, -2.343), (1.694, -12.04, -2.147), (1.604, -12.04, -2.719), (1.694, -12.04, -2.542), (1.285, -12.04, -2.951), (1.462, -12.04, -2.861), (0.89, -12.04, -2.951), (1.086, -12.04, -2.982), (0.5704, -12.04, -2.719), (0.7109, -12.04, -2.86), (0.4481, -12.04, -2.344), (0.4792, -12.04, -2.54), (0.5697, -12.04, -1.969), (0.4796, -12.04, -2.146), (0.8889, -12.04, -1.736), (0.7119, -12.04, -1.827), (1.253, -10.83, -1.829), (1.087, -10.83, -1.802), (1.524, -10.83, -2.025), (1.405, -10.83, -1.906), (1.628, -10.83, -2.343), (1.602, -10.83, -2.177), (1.525, -10.83, -2.661), (1.601, -10.83, -2.511), (1.255, -10.83, -2.858), (1.404, -10.83, -2.782), (0.9201, -10.83, -2.858), (1.086, -10.83, -2.885), (0.6493, -10.83, -2.662), (0.7682, -10.83, -2.781), (0.5457, -10.83, -2.344), (0.572, -10.83, -2.51), (0.6487, -10.83, -2.026), (0.5723, -10.83, -2.176), (0.919, -10.83, -1.829), (0.7692, -10.83, -1.905), (0.8657, -11.6, -1.461), (1.024, -11.6, -1.436), (0.389, -11.6, -1.759), (0.5025, -11.6, -1.646), (0.1788, -11.6, -2.281), (0.204, -11.6, -2.122), (0.3155, -11.6, -2.827), (0.2426, -11.6, -2.684), (0.7468, -11.6, -3.188), (0.6037, -11.6, -3.115), (1.308, -11.6, -3.226), (1.149, -11.6, -3.252), (1.785, -11.6, -2.928), (1.671, -11.6, -3.041), (1.995, -11.6, -2.406), (1.97, -11.6, -2.565), (1.858, -11.6, -1.861), (1.931, -11.6, -2.004), (1.427, -11.6, -1.499), (1.57, -11.6, -1.572), (0.8794, -12.07, -1.466), (1.013, -12.07, -1.445), (0.4031, -12.07, -1.755), (0.4985, -12.07, -1.66), (0.1879, -12.07, -2.27), (0.209, -12.07, -2.136), (0.316, -12.07, -2.812), (0.2547, -12.07, -2.692), (0.7386, -12.07, -3.176), (0.6183, -12.07, -3.114), (1.294, -12.07, -3.221), (1.161, -12.07, -3.243), (1.771, -12.07, -2.932), (1.675, -12.07, -3.027), (1.986, -12.07, -2.418), (1.965, -12.07, -2.551), (1.858, -12.07, -1.875), (1.919, -12.07, -1.995), (1.435, -12.07, -1.512), (1.555, -12.07, -1.573), (0.8784, -11.64, -1.459), (1.012, -11.64, -1.438), (0.3984, -11.64, -1.751), (0.4939, -11.64, -1.655), (0.1814, -11.64, -2.269), (0.2025, -11.64, -2.135), (0.3102, -11.64, -2.815), (0.2489, -11.64, -2.695), (0.7356, -11.64, -3.181), (0.6153, -11.64, -3.12), (1.295, -11.64, -3.228), (1.162, -11.64, -3.249), (1.775, -11.64, -2.936), (1.68, -11.64, -3.032), (1.992, -11.64, -2.419), (1.971, -11.64, -2.552), (1.863, -11.64, -1.872), (1.925, -11.64, -1.992), (1.438, -11.64, -1.506), (1.558, -11.64, -1.567), (0.8899, -12.03, -1.464), (1.002, -12.03, -1.446), (0.4103, -12.03, -1.747), (0.4905, -12.03, -1.667), (0.189, -12.03, -2.259), (0.2067, -12.03, -2.147), (0.3106, -12.03, -2.803), (0.2591, -12.03, -2.702), (0.7288, -12.03, -3.171), (0.6276, -12.03, -3.12), (1.284, -12.03, -3.224), (1.172, -12.03, -3.241), (1.763, -12.03, -2.94), (1.683, -12.03, -3.02), (1.985, -12.03, -2.428), (1.967, -12.03, -2.54), (1.863, -12.03, -1.884), (1.914, -12.03, -1.986), (1.445, -12.03, -1.516), (1.546, -12.03, -1.567), (0.8723, -11.64, -1.421), (1.006, -11.64, -1.4), (0.371, -11.64, -1.723), (0.4665, -11.64, -1.628), (0.1431, -11.64, -2.262), (0.1642, -11.64, -2.129), (0.2756, -11.64, -2.833), (0.2143, -11.64, -2.712), (0.718, -11.64, -3.216), (0.5977, -11.64, -3.155), (1.301, -11.64, -3.266), (1.168, -11.64, -3.287), (1.803, -11.64, -2.964), (1.707, -11.64, -3.059), (2.03, -11.64, -2.425), (2.009, -11.64, -2.558), (1.898, -11.64, -1.855), (1.959, -11.64, -1.975), (1.456, -11.64, -1.471), (1.576, -11.64, -1.532), (0.8839, -12.03, -1.425), (0.996, -12.03, -1.408), (0.3828, -12.03, -1.72), (0.4631, -12.03, -1.64), (0.1507, -12.03, -2.253), (0.1684, -12.03, -2.141), (0.2761, -12.03, -2.82), (0.2245, -12.03, -2.719), (0.7111, -12.03, -3.206), (0.61, -12.03, -3.154), (1.29, -12.03, -3.262), (1.178, -12.03, -3.28), (1.791, -12.03, -2.967), (1.71, -12.03, -3.048), (2.023, -12.03, -2.434), (2.005, -12.03, -2.547), (1.897, -12.03, -1.867), (1.949, -12.03, -1.968), (1.462, -12.03, -1.481), (1.564, -12.03, -1.533)], [], [(15, 16, 80, 79), (40, 9, 62, 65), (0, 5, 58, 57), (48, 40, 65, 66), (15, 47, 67, 63), (9, 8, 61, 62), (47, 48, 66, 67), (8, 7, 60, 61), (16, 15, 63, 64), (12, 13, 142, 141), (1, 12, 141, 139), (50, 17, 144, 147), (41, 49, 148, 146), (44, 52, 54, 45), (49, 50, 147, 148), (4, 27, 12, 1), (27, 30, 13, 12), (30, 33, 14, 13), (0, 7, 25, 2), (2, 25, 26, 3), (3, 26, 27, 4), (7, 8, 28, 25), (25, 28, 29, 26), (26, 29, 30, 27), (8, 9, 31, 28), (28, 31, 32, 29), (29, 32, 33, 30), (51, 47, 89, 90), (53, 51, 90, 91), (50, 56, 87, 88), (17, 18, 145, 144), (56, 53, 91, 87), (46, 55, 49, 41), (45, 54, 55, 46), (18, 17, 81, 82), (17, 50, 88, 81), (47, 15, 79, 89), (0, 2, 34, 5), (5, 34, 35, 6), (2, 3, 36, 34), (34, 36, 37, 35), (3, 4, 38, 36), (36, 38, 39, 37), (4, 1, 10, 38), (38, 10, 11, 39), (32, 45, 46, 33), (31, 44, 45, 32), (9, 40, 44, 31), (14, 41, 146, 143), (13, 14, 143, 142), (7, 0, 57, 60), (40, 48, 52, 44), (33, 46, 41, 14), (56, 50, 49, 55), (47, 51, 52, 48), (51, 53, 54, 52), (53, 56, 55, 54), (5, 6, 59, 58), (57, 58, 24, 22), (65, 62, 23, 76), (64, 63, 21, 19), (66, 65, 76, 77), (62, 61, 42, 23), (63, 67, 78, 21), (61, 60, 43, 42), (67, 66, 77, 78), (60, 57, 22, 43), (58, 59, 20, 24), (76, 23, 68, 74), (74, 68, 69, 75), (23, 42, 70, 68), (68, 70, 71, 69), (42, 43, 72, 70), (70, 72, 73, 71), (43, 22, 24, 72), (72, 24, 20, 73), (21, 74, 75, 19), (78, 77, 76, 74, 21), (79, 80, 93, 92), (89, 79, 92, 101), (81, 88, 100, 94), (88, 87, 99, 100), (87, 91, 103, 99), (91, 90, 102, 103), (82, 81, 94, 95), (90, 89, 101, 102), (103, 102, 111, 112), (95, 94, 86, 83), (102, 101, 110, 111), (92, 93, 84, 85), (101, 92, 85, 110), (94, 100, 109, 86), (100, 99, 108, 109), (99, 103, 112, 108), (85, 84, 113, 98), (112, 111, 117, 118), (111, 110, 116, 117), (83, 86, 97, 96), (110, 85, 98, 116), (86, 109, 115, 97), (109, 108, 114, 115), (108, 112, 118, 114), (98, 113, 106, 107), (118, 117, 122, 123), (117, 116, 121, 122), (116, 98, 107, 121), (96, 97, 105, 104), (97, 115, 120, 105), (115, 114, 119, 120), (114, 118, 123, 119), (104, 105, 128, 129), (121, 107, 126, 136), (105, 120, 135, 128), (120, 119, 134, 135), (119, 123, 138, 134), (107, 106, 130, 126), (123, 122, 137, 138), (122, 121, 136, 137), (134, 127, 128, 135), (136, 126, 124, 137), (137, 124, 125, 138), (138, 125, 127, 134), (127, 131, 129, 128), (126, 130, 132, 124), (124, 132, 133, 125), (125, 133, 131, 127), (142, 143, 154, 153), (146, 148, 167, 165), (141, 142, 153, 152), (148, 147, 166, 167), (139, 141, 152, 149), (10, 1, 139, 140, 11), (143, 146, 165, 154), (144, 145, 156, 155), (147, 144, 155, 166), (149, 152, 157, 150), (150, 157, 158, 151), (152, 153, 159, 157), (157, 159, 160, 158), (153, 154, 161, 159), (159, 161, 162, 160), (163, 155, 156, 164), (165, 167, 166, 155, 163), (161, 163, 164, 162), (154, 165, 163, 161), (368, 169, 171, 369), (369, 171, 173, 370), (370, 173, 175, 371), (371, 175, 177, 372), (372, 177, 179, 373), (373, 179, 181, 374), (374, 181, 183, 375), (375, 183, 185, 376), (376, 185, 187, 377), (377, 187, 189, 378), (378, 189, 191, 379), (379, 191, 193, 380), (380, 193, 195, 381), (381, 195, 197, 382), (382, 197, 199, 383), (383, 199, 201, 384), (384, 201, 203, 385), (385, 203, 205, 386), (181, 179, 213, 214), (387, 207, 169, 368), (386, 205, 207, 387), (168, 170, 172, 174, 176, 178, 180, 182, 184, 186, 188, 190, 192, 194, 196, 198, 200, 202, 204, 206), (246, 247, 646, 647), (191, 189, 218, 219), (201, 199, 223, 224), (177, 175, 211, 212), (187, 185, 216, 217), (197, 195, 221, 222), (207, 205, 226, 227), (173, 171, 208, 210), (183, 181, 214, 215), (193, 191, 219, 220), (203, 201, 224, 225), (179, 177, 212, 213), (189, 187, 217, 218), (199, 197, 222, 223), (169, 207, 227, 209), (175, 173, 210, 211), (185, 183, 215, 216), (171, 169, 209, 208), (195, 193, 220, 221), (205, 203, 225, 226), (234, 233, 253, 254), (210, 208, 228, 230), (213, 212, 613, 612), (218, 217, 237, 238), (247, 227, 626, 646), (226, 225, 245, 246), (232, 233, 632, 633), (212, 211, 231, 232), (212, 232, 633, 613), (220, 219, 239, 240), (225, 224, 625, 624), (209, 227, 247, 229), (244, 245, 644, 645), (214, 213, 233, 234), (222, 221, 241, 242), (211, 210, 611, 610), (239, 219, 618, 638), (216, 215, 235, 236), (230, 231, 630, 631), (224, 223, 243, 244), (251, 250, 270, 271), (242, 241, 261, 262), (235, 234, 254, 255), (243, 242, 262, 263), (236, 235, 255, 256), (228, 229, 249, 248), (244, 243, 263, 264), (237, 236, 256, 257), (230, 228, 248, 250), (245, 244, 264, 265), (238, 237, 257, 258), (231, 230, 250, 251), (246, 245, 265, 266), (239, 238, 258, 259), (232, 231, 251, 252), (247, 246, 266, 267), (240, 239, 259, 260), (233, 232, 252, 253), (229, 247, 267, 249), (241, 240, 260, 261), (283, 282, 302, 303), (266, 265, 285, 286), (259, 258, 278, 279), (252, 251, 271, 272), (267, 266, 286, 287), (260, 259, 279, 280), (253, 252, 272, 273), (249, 267, 287, 269), (261, 260, 280, 281), (254, 253, 273, 274), (262, 261, 281, 282), (255, 254, 274, 275), (263, 262, 282, 283), (256, 255, 275, 276), (248, 249, 269, 268), (264, 263, 283, 284), (257, 256, 276, 277), (250, 248, 268, 270), (265, 264, 284, 285), (258, 257, 277, 278), (300, 299, 319, 320), (276, 275, 295, 296), (268, 269, 289, 288), (284, 283, 303, 304), (277, 276, 296, 297), (270, 268, 288, 290), (285, 284, 304, 305), (278, 277, 297, 298), (271, 270, 290, 291), (286, 285, 305, 306), (279, 278, 298, 299), (272, 271, 291, 292), (287, 286, 306, 307), (280, 279, 299, 300), (273, 272, 292, 293), (269, 287, 307, 289), (281, 280, 300, 301), (274, 273, 293, 294), (282, 281, 301, 302), (275, 274, 294, 295), (317, 316, 336, 337), (293, 292, 312, 313), (289, 307, 327, 309), (301, 300, 320, 321), (294, 293, 313, 314), (302, 301, 321, 322), (295, 294, 314, 315), (303, 302, 322, 323), (296, 295, 315, 316), (288, 289, 309, 308), (304, 303, 323, 324), (297, 296, 316, 317), (290, 288, 308, 310), (305, 304, 324, 325), (298, 297, 317, 318), (291, 290, 310, 311), (306, 305, 325, 326), (299, 298, 318, 319), (292, 291, 311, 312), (307, 306, 326, 327), (334, 333, 353, 354), (310, 308, 328, 330), (325, 324, 344, 345), (318, 317, 337, 338), (311, 310, 330, 331), (326, 325, 345, 346), (319, 318, 338, 339), (312, 311, 331, 332), (327, 326, 346, 347), (320, 319, 339, 340), (313, 312, 332, 333), (309, 327, 347, 329), (321, 320, 340, 341), (314, 313, 333, 334), (322, 321, 341, 342), (315, 314, 334, 335), (323, 322, 342, 343), (316, 315, 335, 336), (308, 309, 329, 328), (324, 323, 343, 344), (348, 349, 367, 366, 365, 364, 363, 362, 361, 360, 359, 358, 357, 356, 355, 354, 353, 352, 351, 350), (342, 341, 361, 362), (335, 334, 354, 355), (343, 342, 362, 363), (336, 335, 355, 356), (328, 329, 349, 348), (344, 343, 363, 364), (337, 336, 356, 357), (330, 328, 348, 350), (345, 344, 364, 365), (338, 337, 357, 358), (331, 330, 350, 351), (346, 345, 365, 366), (339, 338, 358, 359), (332, 331, 351, 352), (347, 346, 366, 367), (340, 339, 359, 360), (333, 332, 352, 353), (329, 347, 367, 349), (341, 340, 360, 361), (391, 390, 431, 432), (386, 410, 471, 451), (404, 403, 444, 445), (375, 376, 461, 460), (390, 389, 430, 431), (372, 373, 424, 425), (403, 402, 443, 444), (427, 428, 486, 487), (389, 388, 429, 430), (413, 414, 479, 480), (402, 401, 442, 443), (386, 387, 411, 410), (388, 407, 408, 429), (374, 375, 422, 423), (401, 400, 441, 442), (382, 415, 482, 455), (400, 399, 440, 441), (376, 377, 420, 421), (399, 398, 439, 440), (378, 419, 477, 459), (168, 407, 388, 170), (170, 388, 389, 172), (172, 389, 390, 174), (174, 390, 391, 176), (176, 391, 392, 178), (178, 392, 393, 180), (180, 393, 394, 182), (182, 394, 395, 184), (184, 395, 396, 186), (186, 396, 397, 188), (188, 397, 398, 190), (190, 398, 399, 192), (192, 399, 400, 194), (194, 400, 401, 196), (196, 401, 402, 198), (198, 402, 403, 200), (200, 403, 404, 202), (202, 404, 405, 204), (206, 406, 407, 168), (204, 405, 406, 206), (446, 410, 411, 447), (447, 411, 409, 408), (445, 412, 410, 446), (444, 413, 412, 445), (443, 414, 413, 444), (442, 415, 414, 443), (441, 416, 415, 442), (440, 417, 416, 441), (439, 418, 417, 440), (438, 419, 418, 439), (437, 420, 419, 438), (436, 421, 420, 437), (435, 422, 421, 436), (434, 423, 422, 435), (433, 424, 423, 434), (432, 425, 424, 433), (431, 426, 425, 432), (430, 427, 426, 431), (429, 428, 427, 430), (408, 409, 428, 429), (384, 385, 412, 413), (405, 404, 445, 446), (370, 371, 426, 427), (392, 391, 432, 433), (424, 373, 462, 470), (407, 406, 447, 408), (420, 377, 458, 476), (393, 392, 433, 434), (382, 383, 414, 415), (406, 405, 446, 447), (368, 369, 428, 409), (394, 393, 434, 435), (377, 378, 459, 458), (395, 394, 435, 436), (380, 381, 416, 417), (396, 395, 436, 437), (425, 426, 485, 468), (397, 396, 437, 438), (378, 379, 418, 419), (398, 397, 438, 439), (462, 463, 503, 502), (469, 472, 512, 509), (467, 487, 527, 507), (460, 461, 501, 500), (459, 477, 517, 499), (453, 480, 520, 493), (458, 459, 499, 498), (476, 458, 498, 516), (485, 464, 504, 525), (456, 457, 497, 496), (412, 385, 450, 478), (416, 381, 454, 481), (415, 416, 481, 482), (411, 387, 448, 472), (373, 374, 463, 462), (387, 368, 449, 448), (426, 371, 464, 485), (380, 417, 484, 457), (417, 418, 483, 484), (385, 386, 451, 450), (371, 372, 465, 464), (374, 423, 473, 463), (384, 413, 480, 453), (418, 379, 456, 483), (419, 420, 476, 477), (383, 384, 453, 452), (369, 370, 467, 466), (422, 375, 460, 474), (370, 427, 487, 467), (421, 422, 474, 475), (381, 382, 455, 454), (372, 425, 468, 465), (376, 421, 475, 461), (414, 383, 452, 479), (379, 380, 457, 456), (423, 424, 470, 473), (409, 411, 472, 469), (368, 409, 469, 449), (428, 369, 466, 486), (410, 412, 478, 471), (562, 522, 655, 675), (519, 492, 532, 559), (502, 503, 543, 542), (511, 518, 650, 651), (507, 527, 567, 547), (500, 501, 541, 540), (499, 517, 557, 539), (493, 520, 560, 533), (498, 499, 539, 538), (516, 498, 538, 556), (479, 452, 492, 519), (471, 478, 518, 511), (464, 465, 505, 504), (486, 466, 506, 526), (480, 479, 519, 520), (466, 467, 507, 506), (455, 482, 522, 495), (482, 481, 521, 522), (465, 468, 508, 505), (481, 454, 494, 521), (484, 483, 523, 524), (449, 469, 509, 489), (457, 484, 524, 497), (477, 476, 516, 517), (470, 462, 502, 510), (483, 456, 496, 523), (475, 474, 514, 515), (451, 471, 511, 491), (448, 449, 489, 488), (473, 470, 510, 513), (472, 448, 488, 512), (450, 451, 491, 490), (468, 485, 525, 508), (463, 473, 513, 503), (452, 453, 493, 492), (487, 486, 526, 527), (474, 460, 500, 514), (454, 455, 495, 494), (478, 450, 490, 518), (461, 475, 515, 501), (544, 545, 585, 584), (551, 558, 598, 591), (559, 532, 572, 599), (542, 543, 583, 582), (549, 552, 592, 589), (547, 567, 607, 587), (540, 541, 581, 580), (539, 557, 597, 579), (533, 560, 600, 573), (538, 539, 579, 578), (504, 505, 545, 544), (526, 506, 546, 566), (567, 527, 667, 687), (506, 507, 547, 546), (495, 522, 562, 535), (558, 551, 671, 670), (505, 508, 548, 545), (521, 494, 534, 561), (526, 566, 686, 666), (489, 509, 549, 529), (497, 524, 564, 537), (509, 512, 648, 649), (510, 502, 542, 550), (523, 496, 536, 563), (555, 515, 661, 681), (491, 511, 551, 531), (488, 489, 529, 528), (552, 549, 669, 668), (512, 488, 528, 552), (490, 491, 531, 530), (514, 554, 680, 660), (503, 513, 553, 543), (492, 493, 533, 532), (557, 517, 659, 679), (514, 500, 540, 554), (494, 495, 535, 534), (518, 490, 530, 558), (501, 515, 555, 541), (496, 497, 537, 536), (525, 504, 544, 565), (584, 585, 588, 605), (570, 571, 591, 598), (568, 569, 589, 592), (582, 583, 593, 590), (580, 581, 595, 594), (578, 579, 597, 596), (572, 573, 600, 599), (586, 587, 607, 606), (574, 575, 602, 601), (576, 577, 604, 603), (566, 546, 586, 606), (560, 559, 599, 600), (546, 547, 587, 586), (535, 562, 602, 575), (562, 561, 601, 602), (545, 548, 588, 585), (561, 534, 574, 601), (564, 563, 603, 604), (529, 549, 589, 569), (537, 564, 604, 577), (557, 556, 596, 597), (550, 542, 582, 590), (563, 536, 576, 603), (555, 554, 594, 595), (531, 551, 591, 571), (528, 529, 569, 568), (553, 550, 590, 593), (552, 528, 568, 592), (530, 531, 571, 570), (548, 565, 605, 588), (543, 553, 593, 583), (532, 533, 573, 572), (567, 566, 606, 607), (554, 540, 580, 594), (534, 535, 575, 574), (558, 530, 570, 598), (541, 555, 595, 581), (536, 537, 577, 576), (565, 544, 584, 605), (556, 538, 578, 596), (616, 617, 637, 636), (624, 625, 645, 644), (610, 611, 631, 630), (618, 619, 639, 638), (626, 627, 647, 646), (612, 613, 633, 632), (620, 621, 641, 640), (614, 615, 635, 634), (622, 623, 643, 642), (608, 609, 629, 628), (227, 226, 627, 626), (220, 240, 641, 621), (234, 235, 634, 635), (233, 213, 612, 632), (215, 214, 615, 614), (216, 236, 637, 617), (209, 229, 629, 609), (237, 217, 616, 636), (236, 237, 636, 637), (241, 221, 620, 640), (217, 216, 617, 616), (228, 208, 608, 628), (214, 234, 635, 615), (210, 230, 631, 611), (238, 239, 638, 639), (222, 242, 643, 623), (219, 218, 619, 618), (224, 244, 645, 625), (235, 215, 614, 634), (245, 225, 624, 644), (240, 241, 640, 641), (243, 223, 622, 642), (221, 220, 621, 620), (218, 238, 639, 619), (229, 228, 628, 629), (231, 211, 610, 630), (208, 209, 609, 608), (242, 243, 642, 643), (223, 222, 623, 622), (226, 246, 647, 627), (667, 666, 706, 707), (679, 659, 699, 719), (662, 682, 722, 702), (665, 664, 704, 705), (673, 653, 693, 713), (677, 657, 697, 717), (663, 662, 702, 703), (658, 678, 718, 698), (656, 676, 716, 696), (661, 660, 700, 701), (559, 560, 673, 672), (520, 519, 652, 653), (561, 562, 675, 674), (512, 552, 668, 648), (553, 513, 663, 683), (522, 521, 654, 655), (521, 561, 674, 654), (563, 564, 677, 676), (549, 509, 649, 669), (524, 523, 656, 657), (548, 508, 665, 685), (556, 557, 679, 678), (525, 565, 684, 664), (517, 516, 658, 659), (554, 555, 681, 680), (515, 514, 660, 661), (523, 563, 676, 656), (550, 553, 683, 682), (513, 510, 662, 663), (516, 556, 678, 658), (564, 524, 657, 677), (565, 548, 685, 684), (519, 559, 672, 652), (508, 525, 664, 665), (566, 567, 687, 686), (518, 558, 670, 650), (527, 526, 666, 667), (560, 520, 653, 673), (551, 511, 651, 671), (510, 550, 682, 662), (727, 707, 747, 767), (700, 720, 760, 740), (707, 706, 746, 747), (719, 699, 739, 759), (702, 722, 762, 742), (705, 704, 744, 745), (713, 693, 733, 753), (717, 697, 737, 757), (703, 702, 742, 743), (698, 718, 758, 738), (660, 680, 720, 700), (687, 667, 707, 727), (668, 669, 709, 708), (681, 661, 701, 721), (648, 668, 708, 688), (670, 671, 711, 710), (683, 663, 703, 723), (669, 649, 689, 709), (672, 673, 713, 712), (664, 684, 724, 704), (652, 672, 712, 692), (674, 675, 715, 714), (649, 648, 688, 689), (650, 670, 710, 690), (676, 677, 717, 716), (651, 650, 690, 691), (671, 651, 691, 711), (678, 679, 719, 718), (653, 652, 692, 693), (666, 686, 726, 706), (680, 681, 721, 720), (655, 654, 694, 695), (675, 655, 695, 715), (682, 683, 723, 722), (657, 656, 696, 697), (654, 674, 714, 694), (684, 685, 725, 724), (659, 658, 698, 699), (685, 665, 705, 725), (686, 687, 727, 726), (731, 730, 750, 751), (729, 728, 748, 749), (733, 732, 752, 753), (735, 734, 754, 755), (737, 736, 756, 757), (739, 738, 758, 759), (741, 740, 760, 761), (743, 742, 762, 763), (745, 744, 764, 765), (747, 746, 766, 767), (708, 709, 749, 748), (721, 701, 741, 761), (688, 708, 748, 728), (710, 711, 751, 750), (723, 703, 743, 763), (709, 689, 729, 749), (712, 713, 753, 752), (704, 724, 764, 744), (692, 712, 752, 732), (714, 715, 755, 754), (689, 688, 728, 729), (690, 710, 750, 730), (716, 717, 757, 756), (691, 690, 730, 731), (711, 691, 731, 751), (718, 719, 759, 758), (693, 692, 732, 733), (706, 726, 766, 746), (720, 721, 761, 760), (695, 694, 734, 735), (715, 695, 735, 755), (722, 723, 763, 762), (697, 696, 736, 737), (694, 714, 754, 734), (724, 725, 765, 764), (699, 698, 738, 739), (725, 705, 745, 765), (726, 727, 767, 766), (701, 700, 740, 741), (696, 716, 756, 736), (968, 769, 771, 969), (969, 771, 773, 970), (970, 773, 775, 971), (971, 775, 777, 972), (972, 777, 779, 973), (973, 779, 781, 974), (974, 781, 783, 975), (975, 783, 785, 976), (976, 785, 787, 977), (977, 787, 789, 978), (978, 789, 791, 979), (979, 791, 793, 980), (980, 793, 795, 981), (981, 795, 797, 982), (982, 797, 799, 983), (983, 799, 801, 984), (984, 801, 803, 985), (985, 803, 805, 986), (781, 779, 813, 814), (987, 807, 769, 968), (986, 805, 807, 987), (768, 770, 772, 774, 776, 778, 780, 782, 784, 786, 788, 790, 792, 794, 796, 798, 800, 802, 804, 806), (846, 847, 1246, 1247), (791, 789, 818, 819), (801, 799, 823, 824), (777, 775, 811, 812), (787, 785, 816, 817), (797, 795, 821, 822), (807, 805, 826, 827), (773, 771, 808, 810), (783, 781, 814, 815), (793, 791, 819, 820), (803, 801, 824, 825), (779, 777, 812, 813), (789, 787, 817, 818), (799, 797, 822, 823), (769, 807, 827, 809), (775, 773, 810, 811), (785, 783, 815, 816), (771, 769, 809, 808), (795, 793, 820, 821), (805, 803, 825, 826), (834, 833, 853, 854), (810, 808, 828, 830), (813, 812, 1213, 1212), (818, 817, 837, 838), (847, 827, 1226, 1246), (826, 825, 845, 846), (832, 833, 1232, 1233), (812, 811, 831, 832), (812, 832, 1233, 1213), (820, 819, 839, 840), (825, 824, 1225, 1224), (809, 827, 847, 829), (844, 845, 1244, 1245), (814, 813, 833, 834), (822, 821, 841, 842), (811, 810, 1211, 1210), (839, 819, 1218, 1238), (816, 815, 835, 836), (830, 831, 1230, 1231), (824, 823, 843, 844), (851, 850, 870, 871), (842, 841, 861, 862), (835, 834, 854, 855), (843, 842, 862, 863), (836, 835, 855, 856), (828, 829, 849, 848), (844, 843, 863, 864), (837, 836, 856, 857), (830, 828, 848, 850), (845, 844, 864, 865), (838, 837, 857, 858), (831, 830, 850, 851), (846, 845, 865, 866), (839, 838, 858, 859), (832, 831, 851, 852), (847, 846, 866, 867), (840, 839, 859, 860), (833, 832, 852, 853), (829, 847, 867, 849), (841, 840, 860, 861), (883, 882, 902, 903), (866, 865, 885, 886), (859, 858, 878, 879), (852, 851, 871, 872), (867, 866, 886, 887), (860, 859, 879, 880), (853, 852, 872, 873), (849, 867, 887, 869), (861, 860, 880, 881), (854, 853, 873, 874), (862, 861, 881, 882), (855, 854, 874, 875), (863, 862, 882, 883), (856, 855, 875, 876), (848, 849, 869, 868), (864, 863, 883, 884), (857, 856, 876, 877), (850, 848, 868, 870), (865, 864, 884, 885), (858, 857, 877, 878), (900, 899, 919, 920), (876, 875, 895, 896), (868, 869, 889, 888), (884, 883, 903, 904), (877, 876, 896, 897), (870, 868, 888, 890), (885, 884, 904, 905), (878, 877, 897, 898), (871, 870, 890, 891), (886, 885, 905, 906), (879, 878, 898, 899), (872, 871, 891, 892), (887, 886, 906, 907), (880, 879, 899, 900), (873, 872, 892, 893), (869, 887, 907, 889), (881, 880, 900, 901), (874, 873, 893, 894), (882, 881, 901, 902), (875, 874, 894, 895), (917, 916, 936, 937), (893, 892, 912, 913), (889, 907, 927, 909), (901, 900, 920, 921), (894, 893, 913, 914), (902, 901, 921, 922), (895, 894, 914, 915), (903, 902, 922, 923), (896, 895, 915, 916), (888, 889, 909, 908), (904, 903, 923, 924), (897, 896, 916, 917), (890, 888, 908, 910), (905, 904, 924, 925), (898, 897, 917, 918), (891, 890, 910, 911), (906, 905, 925, 926), (899, 898, 918, 919), (892, 891, 911, 912), (907, 906, 926, 927), (934, 933, 953, 954), (910, 908, 928, 930), (925, 924, 944, 945), (918, 917, 937, 938), (911, 910, 930, 931), (926, 925, 945, 946), (919, 918, 938, 939), (912, 911, 931, 932), (927, 926, 946, 947), (920, 919, 939, 940), (913, 912, 932, 933), (909, 927, 947, 929), (921, 920, 940, 941), (914, 913, 933, 934), (922, 921, 941, 942), (915, 914, 934, 935), (923, 922, 942, 943), (916, 915, 935, 936), (908, 909, 929, 928), (924, 923, 943, 944), (948, 949, 967, 966, 965, 964, 963, 962, 961, 960, 959, 958, 957, 956, 955, 954, 953, 952, 951, 950), (942, 941, 961, 962), (935, 934, 954, 955), (943, 942, 962, 963), (936, 935, 955, 956), (928, 929, 949, 948), (944, 943, 963, 964), (937, 936, 956, 957), (930, 928, 948, 950), (945, 944, 964, 965), (938, 937, 957, 958), (931, 930, 950, 951), (946, 945, 965, 966), (939, 938, 958, 959), (932, 931, 951, 952), (947, 946, 966, 967), (940, 939, 959, 960), (933, 932, 952, 953), (929, 947, 967, 949), (941, 940, 960, 961), (991, 990, 1031, 1032), (986, 1010, 1071, 1051), (1004, 1003, 1044, 1045), (975, 976, 1061, 1060), (990, 989, 1030, 1031), (972, 973, 1024, 1025), (1003, 1002, 1043, 1044), (1027, 1028, 1086, 1087), (989, 988, 1029, 1030), (1013, 1014, 1079, 1080), (1002, 1001, 1042, 1043), (986, 987, 1011, 1010), (988, 1007, 1008, 1029), (974, 975, 1022, 1023), (1001, 1000, 1041, 1042), (982, 1015, 1082, 1055), (1000, 999, 1040, 1041), (976, 977, 1020, 1021), (999, 998, 1039, 1040), (978, 1019, 1077, 1059), (768, 1007, 988, 770), (770, 988, 989, 772), (772, 989, 990, 774), (774, 990, 991, 776), (776, 991, 992, 778), (778, 992, 993, 780), (780, 993, 994, 782), (782, 994, 995, 784), (784, 995, 996, 786), (786, 996, 997, 788), (788, 997, 998, 790), (790, 998, 999, 792), (792, 999, 1000, 794), (794, 1000, 1001, 796), (796, 1001, 1002, 798), (798, 1002, 1003, 800), (800, 1003, 1004, 802), (802, 1004, 1005, 804), (806, 1006, 1007, 768), (804, 1005, 1006, 806), (1046, 1010, 1011, 1047), (1047, 1011, 1009, 1008), (1045, 1012, 1010, 1046), (1044, 1013, 1012, 1045), (1043, 1014, 1013, 1044), (1042, 1015, 1014, 1043), (1041, 1016, 1015, 1042), (1040, 1017, 1016, 1041), (1039, 1018, 1017, 1040), (1038, 1019, 1018, 1039), (1037, 1020, 1019, 1038), (1036, 1021, 1020, 1037), (1035, 1022, 1021, 1036), (1034, 1023, 1022, 1035), (1033, 1024, 1023, 1034), (1032, 1025, 1024, 1033), (1031, 1026, 1025, 1032), (1030, 1027, 1026, 1031), (1029, 1028, 1027, 1030), (1008, 1009, 1028, 1029), (984, 985, 1012, 1013), (1005, 1004, 1045, 1046), (970, 971, 1026, 1027), (992, 991, 1032, 1033), (1024, 973, 1062, 1070), (1007, 1006, 1047, 1008), (1020, 977, 1058, 1076), (993, 992, 1033, 1034), (982, 983, 1014, 1015), (1006, 1005, 1046, 1047), (968, 969, 1028, 1009), (994, 993, 1034, 1035), (977, 978, 1059, 1058), (995, 994, 1035, 1036), (980, 981, 1016, 1017), (996, 995, 1036, 1037), (1025, 1026, 1085, 1068), (997, 996, 1037, 1038), (978, 979, 1018, 1019), (998, 997, 1038, 1039), (1062, 1063, 1103, 1102), (1069, 1072, 1112, 1109), (1067, 1087, 1127, 1107), (1060, 1061, 1101, 1100), (1059, 1077, 1117, 1099), (1053, 1080, 1120, 1093), (1058, 1059, 1099, 1098), (1076, 1058, 1098, 1116), (1085, 1064, 1104, 1125), (1056, 1057, 1097, 1096), (1012, 985, 1050, 1078), (1016, 981, 1054, 1081), (1015, 1016, 1081, 1082), (1011, 987, 1048, 1072), (973, 974, 1063, 1062), (987, 968, 1049, 1048), (1026, 971, 1064, 1085), (980, 1017, 1084, 1057), (1017, 1018, 1083, 1084), (985, 986, 1051, 1050), (971, 972, 1065, 1064), (974, 1023, 1073, 1063), (984, 1013, 1080, 1053), (1018, 979, 1056, 1083), (1019, 1020, 1076, 1077), (983, 984, 1053, 1052), (969, 970, 1067, 1066), (1022, 975, 1060, 1074), (970, 1027, 1087, 1067), (1021, 1022, 1074, 1075), (981, 982, 1055, 1054), (972, 1025, 1068, 1065), (976, 1021, 1075, 1061), (1014, 983, 1052, 1079), (979, 980, 1057, 1056), (1023, 1024, 1070, 1073), (1009, 1011, 1072, 1069), (968, 1009, 1069, 1049), (1028, 969, 1066, 1086), (1010, 1012, 1078, 1071), (1162, 1122, 1255, 1275), (1119, 1092, 1132, 1159), (1102, 1103, 1143, 1142), (1111, 1118, 1250, 1251), (1107, 1127, 1167, 1147), (1100, 1101, 1141, 1140), (1099, 1117, 1157, 1139), (1093, 1120, 1160, 1133), (1098, 1099, 1139, 1138), (1116, 1098, 1138, 1156), (1079, 1052, 1092, 1119), (1071, 1078, 1118, 1111), (1064, 1065, 1105, 1104), (1086, 1066, 1106, 1126), (1080, 1079, 1119, 1120), (1066, 1067, 1107, 1106), (1055, 1082, 1122, 1095), (1082, 1081, 1121, 1122), (1065, 1068, 1108, 1105), (1081, 1054, 1094, 1121), (1084, 1083, 1123, 1124), (1049, 1069, 1109, 1089), (1057, 1084, 1124, 1097), (1077, 1076, 1116, 1117), (1070, 1062, 1102, 1110), (1083, 1056, 1096, 1123), (1075, 1074, 1114, 1115), (1051, 1071, 1111, 1091), (1048, 1049, 1089, 1088), (1073, 1070, 1110, 1113), (1072, 1048, 1088, 1112), (1050, 1051, 1091, 1090), (1068, 1085, 1125, 1108), (1063, 1073, 1113, 1103), (1052, 1053, 1093, 1092), (1087, 1086, 1126, 1127), (1074, 1060, 1100, 1114), (1054, 1055, 1095, 1094), (1078, 1050, 1090, 1118), (1061, 1075, 1115, 1101), (1144, 1145, 1185, 1184), (1151, 1158, 1198, 1191), (1159, 1132, 1172, 1199), (1142, 1143, 1183, 1182), (1149, 1152, 1192, 1189), (1147, 1167, 1207, 1187), (1140, 1141, 1181, 1180), (1139, 1157, 1197, 1179), (1133, 1160, 1200, 1173), (1138, 1139, 1179, 1178), (1104, 1105, 1145, 1144), (1126, 1106, 1146, 1166), (1167, 1127, 1267, 1287), (1106, 1107, 1147, 1146), (1095, 1122, 1162, 1135), (1158, 1151, 1271, 1270), (1105, 1108, 1148, 1145), (1121, 1094, 1134, 1161), (1126, 1166, 1286, 1266), (1089, 1109, 1149, 1129), (1097, 1124, 1164, 1137), (1109, 1112, 1248, 1249), (1110, 1102, 1142, 1150), (1123, 1096, 1136, 1163), (1155, 1115, 1261, 1281), (1091, 1111, 1151, 1131), (1088, 1089, 1129, 1128), (1152, 1149, 1269, 1268), (1112, 1088, 1128, 1152), (1090, 1091, 1131, 1130), (1114, 1154, 1280, 1260), (1103, 1113, 1153, 1143), (1092, 1093, 1133, 1132), (1157, 1117, 1259, 1279), (1114, 1100, 1140, 1154), (1094, 1095, 1135, 1134), (1118, 1090, 1130, 1158), (1101, 1115, 1155, 1141), (1096, 1097, 1137, 1136), (1125, 1104, 1144, 1165), (1184, 1185, 1188, 1205), (1170, 1171, 1191, 1198), (1168, 1169, 1189, 1192), (1182, 1183, 1193, 1190), (1180, 1181, 1195, 1194), (1178, 1179, 1197, 1196), (1172, 1173, 1200, 1199), (1186, 1187, 1207, 1206), (1174, 1175, 1202, 1201), (1176, 1177, 1204, 1203), (1166, 1146, 1186, 1206), (1160, 1159, 1199, 1200), (1146, 1147, 1187, 1186), (1135, 1162, 1202, 1175), (1162, 1161, 1201, 1202), (1145, 1148, 1188, 1185), (1161, 1134, 1174, 1201), (1164, 1163, 1203, 1204), (1129, 1149, 1189, 1169), (1137, 1164, 1204, 1177), (1157, 1156, 1196, 1197), (1150, 1142, 1182, 1190), (1163, 1136, 1176, 1203), (1155, 1154, 1194, 1195), (1131, 1151, 1191, 1171), (1128, 1129, 1169, 1168), (1153, 1150, 1190, 1193), (1152, 1128, 1168, 1192), (1130, 1131, 1171, 1170), (1148, 1165, 1205, 1188), (1143, 1153, 1193, 1183), (1132, 1133, 1173, 1172), (1167, 1166, 1206, 1207), (1154, 1140, 1180, 1194), (1134, 1135, 1175, 1174), (1158, 1130, 1170, 1198), (1141, 1155, 1195, 1181), (1136, 1137, 1177, 1176), (1165, 1144, 1184, 1205), (1156, 1138, 1178, 1196), (1216, 1217, 1237, 1236), (1224, 1225, 1245, 1244), (1210, 1211, 1231, 1230), (1218, 1219, 1239, 1238), (1226, 1227, 1247, 1246), (1212, 1213, 1233, 1232), (1220, 1221, 1241, 1240), (1214, 1215, 1235, 1234), (1222, 1223, 1243, 1242), (1208, 1209, 1229, 1228), (827, 826, 1227, 1226), (820, 840, 1241, 1221), (834, 835, 1234, 1235), (833, 813, 1212, 1232), (815, 814, 1215, 1214), (816, 836, 1237, 1217), (809, 829, 1229, 1209), (837, 817, 1216, 1236), (836, 837, 1236, 1237), (841, 821, 1220, 1240), (817, 816, 1217, 1216), (828, 808, 1208, 1228), (814, 834, 1235, 1215), (810, 830, 1231, 1211), (838, 839, 1238, 1239), (822, 842, 1243, 1223), (819, 818, 1219, 1218), (824, 844, 1245, 1225), (835, 815, 1214, 1234), (845, 825, 1224, 1244), (840, 841, 1240, 1241), (843, 823, 1222, 1242), (821, 820, 1221, 1220), (818, 838, 1239, 1219), (829, 828, 1228, 1229), (831, 811, 1210, 1230), (808, 809, 1209, 1208), (842, 843, 1242, 1243), (823, 822, 1223, 1222), (826, 846, 1247, 1227), (1267, 1266, 1306, 1307), (1279, 1259, 1299, 1319), (1262, 1282, 1322, 1302), (1265, 1264, 1304, 1305), (1273, 1253, 1293, 1313), (1277, 1257, 1297, 1317), (1263, 1262, 1302, 1303), (1258, 1278, 1318, 1298), (1256, 1276, 1316, 1296), (1261, 1260, 1300, 1301), (1159, 1160, 1273, 1272), (1120, 1119, 1252, 1253), (1161, 1162, 1275, 1274), (1112, 1152, 1268, 1248), (1153, 1113, 1263, 1283), (1122, 1121, 1254, 1255), (1121, 1161, 1274, 1254), (1163, 1164, 1277, 1276), (1149, 1109, 1249, 1269), (1124, 1123, 1256, 1257), (1148, 1108, 1265, 1285), (1156, 1157, 1279, 1278), (1125, 1165, 1284, 1264), (1117, 1116, 1258, 1259), (1154, 1155, 1281, 1280), (1115, 1114, 1260, 1261), (1123, 1163, 1276, 1256), (1150, 1153, 1283, 1282), (1113, 1110, 1262, 1263), (1116, 1156, 1278, 1258), (1164, 1124, 1257, 1277), (1165, 1148, 1285, 1284), (1119, 1159, 1272, 1252), (1108, 1125, 1264, 1265), (1166, 1167, 1287, 1286), (1118, 1158, 1270, 1250), (1127, 1126, 1266, 1267), (1160, 1120, 1253, 1273), (1151, 1111, 1251, 1271), (1110, 1150, 1282, 1262), (1327, 1307, 1347, 1367), (1300, 1320, 1360, 1340), (1307, 1306, 1346, 1347), (1319, 1299, 1339, 1359), (1302, 1322, 1362, 1342), (1305, 1304, 1344, 1345), (1313, 1293, 1333, 1353), (1317, 1297, 1337, 1357), (1303, 1302, 1342, 1343), (1298, 1318, 1358, 1338), (1260, 1280, 1320, 1300), (1287, 1267, 1307, 1327), (1268, 1269, 1309, 1308), (1281, 1261, 1301, 1321), (1248, 1268, 1308, 1288), (1270, 1271, 1311, 1310), (1283, 1263, 1303, 1323), (1269, 1249, 1289, 1309), (1272, 1273, 1313, 1312), (1264, 1284, 1324, 1304), (1252, 1272, 1312, 1292), (1274, 1275, 1315, 1314), (1249, 1248, 1288, 1289), (1250, 1270, 1310, 1290), (1276, 1277, 1317, 1316), (1251, 1250, 1290, 1291), (1271, 1251, 1291, 1311), (1278, 1279, 1319, 1318), (1253, 1252, 1292, 1293), (1266, 1286, 1326, 1306), (1280, 1281, 1321, 1320), (1255, 1254, 1294, 1295), (1275, 1255, 1295, 1315), (1282, 1283, 1323, 1322), (1257, 1256, 1296, 1297), (1254, 1274, 1314, 1294), (1284, 1285, 1325, 1324), (1259, 1258, 1298, 1299), (1285, 1265, 1305, 1325), (1286, 1287, 1327, 1326), (1331, 1330, 1350, 1351), (1329, 1328, 1348, 1349), (1333, 1332, 1352, 1353), (1335, 1334, 1354, 1355), (1337, 1336, 1356, 1357), (1339, 1338, 1358, 1359), (1341, 1340, 1360, 1361), (1343, 1342, 1362, 1363), (1345, 1344, 1364, 1365), (1347, 1346, 1366, 1367), (1308, 1309, 1349, 1348), (1321, 1301, 1341, 1361), (1288, 1308, 1348, 1328), (1310, 1311, 1351, 1350), (1323, 1303, 1343, 1363), (1309, 1289, 1329, 1349), (1312, 1313, 1353, 1352), (1304, 1324, 1364, 1344), (1292, 1312, 1352, 1332), (1314, 1315, 1355, 1354), (1289, 1288, 1328, 1329), (1290, 1310, 1350, 1330), (1316, 1317, 1357, 1356), (1291, 1290, 1330, 1331), (1311, 1291, 1331, 1351), (1318, 1319, 1359, 1358), (1293, 1292, 1332, 1333), (1306, 1326, 1366, 1346), (1320, 1321, 1361, 1360), (1295, 1294, 1334, 1335), (1315, 1295, 1335, 1355), (1322, 1323, 1363, 1362), (1297, 1296, 1336, 1337), (1294, 1314, 1354, 1334), (1324, 1325, 1365, 1364), (1299, 1298, 1338, 1339), (1325, 1305, 1345, 1365), (1326, 1327, 1367, 1366), (1301, 1300, 1340, 1341), (1296, 1316, 1356, 1336), (139, 149, 150, 151, 140)])
me_cube.materials.append(mat_material)
me_cube.use_remesh_preserve_volume = False
me_cube.use_remesh_preserve_attributes = False
me_cube.use_mirror_vertex_groups = False
me_cube.update()

# ---- objects
ob_cube = bpy.data.objects.new('Cube', me_cube)
ob_lamp = bpy.data.objects.new('Lamp', light_lamp)
ob_camera = bpy.data.objects.new('Camera', cam_camera)

# ---- transforms, parenting, visibility, modifiers, constraints
ob_cube.location = (0.0, 0.0, 0.0)
ob_cube.lock_rotations_4d = False
ob_cube.empty_display_type = 'ARROWS'
ob_cube.lineart.crease_threshold = 0.0
_m = ob_cube.modifiers.new('Mirror', 'MIRROR')
_m.use_clip = True
ob_lamp.location = (4.076, 1.005, 5.904)
ob_lamp.rotation_euler = (0.6503, 0.05522, 1.866)
ob_lamp.lock_rotations_4d = False
ob_lamp.empty_display_type = 'ARROWS'
ob_lamp.color = (0.0, 0.0, 0.0, 0.0)
ob_lamp.lineart.crease_threshold = 0.0
ob_camera.location = (7.481, -6.508, 5.344)
ob_camera.rotation_euler = (1.109, 0.01082, 0.8149)
ob_camera.lock_rotations_4d = False
ob_camera.empty_display_type = 'ARROWS'
ob_camera.color = (0.0, 0.0, 0.0, 0.0)
ob_camera.display_type = 'WIRE'
ob_camera.lineart.crease_threshold = 0.0

# ---- collection membership
col_collection_1.objects.link(ob_cube)
col_collection_1.objects.link(ob_lamp)
col_collection_1.objects.link(ob_camera)

# ---- scene / render settings (as saved in the file)
scene.camera = ob_camera
scene.frame_start = 1; scene.frame_end = 250; scene.frame_set(250)
scene.render.engine = 'BLENDER_EEVEE_NEXT'
scene.render.resolution_percentage = 50
scene.render.dither_intensity = 0.0
scene.cycles.use_denoising = False
scene.cycles.samples = 10
scene.cycles.sampling_pattern = 'TABULATED_SOBOL'
scene.cycles.light_sampling_threshold = 0.0
scene.cycles.use_adaptive_sampling = False
scene.cycles.use_light_tree = False
scene.cycles.blur_glossy = 0.0
scene.cycles.pixel_filter_type = 'GAUSSIAN'
scene.cycles.sample_clamp_indirect = 0.0
scene.view_settings.view_transform = 'Standard'
bpy.context.view_layer.update()

